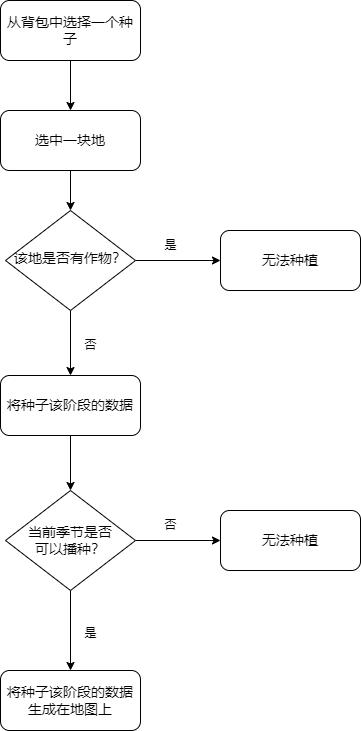

The diagram above was exported from draw.io. Its source (the exported page's mxGraphModel, read from the mxfile embedded in the PNG):
<mxGraphModel dx="1050" dy="517" grid="1" gridSize="10" guides="1" tooltips="1" connect="1" arrows="1" fold="1" page="1" pageScale="1" pageWidth="827" pageHeight="1169" math="0" shadow="0">
  <root>
    <mxCell id="WIyWlLk6GJQsqaUBKTNV-0" />
    <mxCell id="WIyWlLk6GJQsqaUBKTNV-1" parent="WIyWlLk6GJQsqaUBKTNV-0" />
    <mxCell id="dFJ2whzGNsk5ZhXFAp9E-0" style="edgeStyle=orthogonalEdgeStyle;rounded=0;orthogonalLoop=1;jettySize=auto;html=1;entryX=0.5;entryY=0;entryDx=0;entryDy=0;" edge="1" parent="WIyWlLk6GJQsqaUBKTNV-1" source="WIyWlLk6GJQsqaUBKTNV-3" target="WIyWlLk6GJQsqaUBKTNV-6">
      <mxGeometry relative="1" as="geometry" />
    </mxCell>
    <mxCell id="WIyWlLk6GJQsqaUBKTNV-3" value="&lt;font style=&quot;font-size: 14px;&quot;&gt;选中一块地&lt;/font&gt;" style="rounded=1;whiteSpace=wrap;html=1;fontSize=12;glass=0;strokeWidth=1;shadow=0;" parent="WIyWlLk6GJQsqaUBKTNV-1" vertex="1">
      <mxGeometry x="170" y="260" width="140" height="60" as="geometry" />
    </mxCell>
    <mxCell id="dFJ2whzGNsk5ZhXFAp9E-3" style="edgeStyle=orthogonalEdgeStyle;rounded=0;orthogonalLoop=1;jettySize=auto;html=1;" edge="1" parent="WIyWlLk6GJQsqaUBKTNV-1" source="WIyWlLk6GJQsqaUBKTNV-6" target="WIyWlLk6GJQsqaUBKTNV-7">
      <mxGeometry relative="1" as="geometry" />
    </mxCell>
    <mxCell id="dFJ2whzGNsk5ZhXFAp9E-11" style="edgeStyle=orthogonalEdgeStyle;rounded=0;orthogonalLoop=1;jettySize=auto;html=1;" edge="1" parent="WIyWlLk6GJQsqaUBKTNV-1" source="WIyWlLk6GJQsqaUBKTNV-6" target="dFJ2whzGNsk5ZhXFAp9E-10">
      <mxGeometry relative="1" as="geometry" />
    </mxCell>
    <mxCell id="WIyWlLk6GJQsqaUBKTNV-6" value="&lt;font style=&quot;font-size: 14px;&quot;&gt;该地是否有作物？&lt;/font&gt;" style="rhombus;whiteSpace=wrap;html=1;shadow=0;fontFamily=Helvetica;fontSize=12;align=center;strokeWidth=1;spacing=6;spacingTop=-4;" parent="WIyWlLk6GJQsqaUBKTNV-1" vertex="1">
      <mxGeometry x="175" y="360" width="130" height="100" as="geometry" />
    </mxCell>
    <mxCell id="WIyWlLk6GJQsqaUBKTNV-7" value="&lt;font style=&quot;font-size: 14px;&quot;&gt;无法种植&lt;/font&gt;" style="rounded=1;whiteSpace=wrap;html=1;fontSize=12;glass=0;strokeWidth=1;shadow=0;" parent="WIyWlLk6GJQsqaUBKTNV-1" vertex="1">
      <mxGeometry x="390" y="380" width="140" height="60" as="geometry" />
    </mxCell>
    <mxCell id="WIyWlLk6GJQsqaUBKTNV-11" value="&lt;font style=&quot;font-size: 14px;&quot;&gt;将种子该阶段的数据生成在地图上&lt;/font&gt;" style="rounded=1;whiteSpace=wrap;html=1;fontSize=12;glass=0;strokeWidth=1;shadow=0;" parent="WIyWlLk6GJQsqaUBKTNV-1" vertex="1">
      <mxGeometry x="170" y="820" width="140" height="60" as="geometry" />
    </mxCell>
    <mxCell id="dFJ2whzGNsk5ZhXFAp9E-2" value="否" style="text;html=1;align=center;verticalAlign=middle;resizable=0;points=[];autosize=1;strokeColor=none;fillColor=none;" vertex="1" parent="WIyWlLk6GJQsqaUBKTNV-1">
      <mxGeometry x="240" y="480" width="40" height="30" as="geometry" />
    </mxCell>
    <mxCell id="dFJ2whzGNsk5ZhXFAp9E-4" value="是" style="text;html=1;align=center;verticalAlign=middle;resizable=0;points=[];autosize=1;strokeColor=none;fillColor=none;" vertex="1" parent="WIyWlLk6GJQsqaUBKTNV-1">
      <mxGeometry x="320" y="380" width="40" height="30" as="geometry" />
    </mxCell>
    <mxCell id="dFJ2whzGNsk5ZhXFAp9E-6" style="edgeStyle=orthogonalEdgeStyle;rounded=0;orthogonalLoop=1;jettySize=auto;html=1;" edge="1" parent="WIyWlLk6GJQsqaUBKTNV-1" source="dFJ2whzGNsk5ZhXFAp9E-5" target="WIyWlLk6GJQsqaUBKTNV-3">
      <mxGeometry relative="1" as="geometry" />
    </mxCell>
    <mxCell id="dFJ2whzGNsk5ZhXFAp9E-5" value="&lt;font style=&quot;font-size: 14px;&quot;&gt;从背包中选择一个种子&lt;/font&gt;" style="rounded=1;whiteSpace=wrap;html=1;" vertex="1" parent="WIyWlLk6GJQsqaUBKTNV-1">
      <mxGeometry x="170" y="150" width="140" height="60" as="geometry" />
    </mxCell>
    <mxCell id="dFJ2whzGNsk5ZhXFAp9E-12" style="edgeStyle=orthogonalEdgeStyle;rounded=0;orthogonalLoop=1;jettySize=auto;html=1;entryX=0.5;entryY=0;entryDx=0;entryDy=0;exitX=0.5;exitY=1;exitDx=0;exitDy=0;" edge="1" parent="WIyWlLk6GJQsqaUBKTNV-1" source="dFJ2whzGNsk5ZhXFAp9E-15" target="WIyWlLk6GJQsqaUBKTNV-11">
      <mxGeometry relative="1" as="geometry" />
    </mxCell>
    <mxCell id="dFJ2whzGNsk5ZhXFAp9E-16" style="edgeStyle=orthogonalEdgeStyle;rounded=0;orthogonalLoop=1;jettySize=auto;html=1;entryX=0.5;entryY=0;entryDx=0;entryDy=0;" edge="1" parent="WIyWlLk6GJQsqaUBKTNV-1" source="dFJ2whzGNsk5ZhXFAp9E-10" target="dFJ2whzGNsk5ZhXFAp9E-15">
      <mxGeometry relative="1" as="geometry" />
    </mxCell>
    <mxCell id="dFJ2whzGNsk5ZhXFAp9E-10" value="&lt;font style=&quot;font-size: 14px;&quot;&gt;将种子该阶段的数据&lt;/font&gt;" style="rounded=1;whiteSpace=wrap;html=1;" vertex="1" parent="WIyWlLk6GJQsqaUBKTNV-1">
      <mxGeometry x="170" y="525" width="140" height="60" as="geometry" />
    </mxCell>
    <mxCell id="dFJ2whzGNsk5ZhXFAp9E-19" value="" style="edgeStyle=orthogonalEdgeStyle;rounded=0;orthogonalLoop=1;jettySize=auto;html=1;entryX=0;entryY=0.5;entryDx=0;entryDy=0;" edge="1" parent="WIyWlLk6GJQsqaUBKTNV-1" source="dFJ2whzGNsk5ZhXFAp9E-15" target="dFJ2whzGNsk5ZhXFAp9E-20">
      <mxGeometry relative="1" as="geometry">
        <mxPoint x="380" y="690" as="targetPoint" />
      </mxGeometry>
    </mxCell>
    <mxCell id="dFJ2whzGNsk5ZhXFAp9E-15" value="&lt;font style=&quot;font-size: 14px;&quot;&gt;当前季节是否&lt;br&gt;可以播种？&lt;/font&gt;" style="rhombus;whiteSpace=wrap;html=1;" vertex="1" parent="WIyWlLk6GJQsqaUBKTNV-1">
      <mxGeometry x="175" y="640" width="130" height="100" as="geometry" />
    </mxCell>
    <mxCell id="dFJ2whzGNsk5ZhXFAp9E-17" value="是" style="text;html=1;align=center;verticalAlign=middle;resizable=0;points=[];autosize=1;strokeColor=none;fillColor=none;" vertex="1" parent="WIyWlLk6GJQsqaUBKTNV-1">
      <mxGeometry x="240" y="768" width="40" height="30" as="geometry" />
    </mxCell>
    <mxCell id="dFJ2whzGNsk5ZhXFAp9E-20" value="&lt;font style=&quot;font-size: 14px;&quot;&gt;无法种植&lt;/font&gt;" style="rounded=1;whiteSpace=wrap;html=1;" vertex="1" parent="WIyWlLk6GJQsqaUBKTNV-1">
      <mxGeometry x="390" y="660" width="140" height="60" as="geometry" />
    </mxCell>
    <mxCell id="dFJ2whzGNsk5ZhXFAp9E-22" value="否" style="text;html=1;align=center;verticalAlign=middle;resizable=0;points=[];autosize=1;strokeColor=none;fillColor=none;" vertex="1" parent="WIyWlLk6GJQsqaUBKTNV-1">
      <mxGeometry x="320" y="660" width="40" height="30" as="geometry" />
    </mxCell>
  </root>
</mxGraphModel>